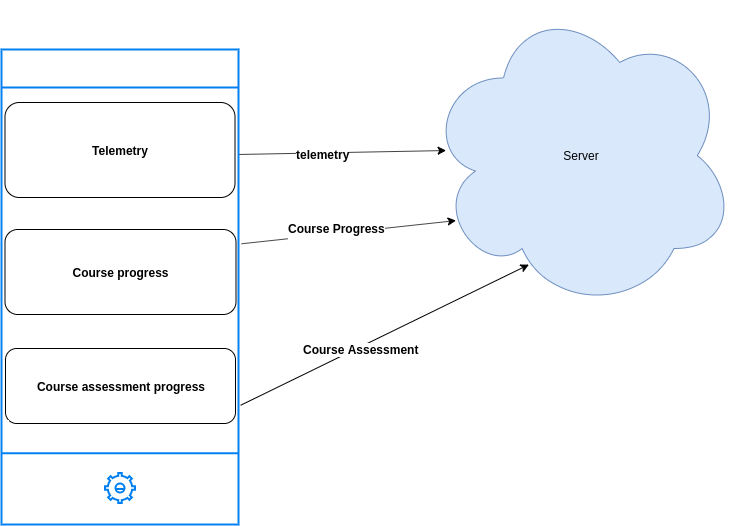

The diagram above was exported from draw.io. Its source (the exported page's mxGraphModel, read from the mxfile embedded in the PNG):
<mxGraphModel dx="1408" dy="699" grid="0" gridSize="10" guides="1" tooltips="1" connect="1" arrows="1" fold="1" page="1" pageScale="1" pageWidth="827" pageHeight="1169" background="none" math="0" shadow="0">
  <root>
    <mxCell id="0" />
    <mxCell id="1" parent="0" />
    <mxCell id="AMhcfyju1hjXFlcpOOkg-2" value="Server" style="ellipse;shape=cloud;whiteSpace=wrap;html=1;fillColor=#dae8fc;strokeColor=#6c8ebf;" vertex="1" parent="1">
      <mxGeometry x="458.5" y="40" width="310" height="310" as="geometry" />
    </mxCell>
    <mxCell id="AMhcfyju1hjXFlcpOOkg-3" value="" style="endArrow=classic;html=1;entryX=0.065;entryY=0.484;entryDx=0;entryDy=0;entryPerimeter=0;exitX=1;exitY=0.221;exitDx=0;exitDy=0;exitPerimeter=0;" edge="1" parent="1" source="AMhcfyju1hjXFlcpOOkg-16" target="AMhcfyju1hjXFlcpOOkg-2">
      <mxGeometry width="50" height="50" relative="1" as="geometry">
        <mxPoint x="273.22" y="197.27999999999997" as="sourcePoint" />
        <mxPoint x="90" y="500" as="targetPoint" />
      </mxGeometry>
    </mxCell>
    <mxCell id="AMhcfyju1hjXFlcpOOkg-4" value="&lt;b&gt;telemetry&lt;/b&gt;" style="text;html=1;resizable=0;points=[];align=center;verticalAlign=middle;labelBackgroundColor=#ffffff;direction=south;" vertex="1" connectable="0" parent="AMhcfyju1hjXFlcpOOkg-3">
      <mxGeometry x="-0.1956" y="-1" relative="1" as="geometry">
        <mxPoint as="offset" />
      </mxGeometry>
    </mxCell>
    <mxCell id="AMhcfyju1hjXFlcpOOkg-5" value="" style="endArrow=classic;html=1;entryX=0.097;entryY=0.71;entryDx=0;entryDy=0;entryPerimeter=0;exitX=1.013;exitY=0.409;exitDx=0;exitDy=0;exitPerimeter=0;" edge="1" parent="1" source="AMhcfyju1hjXFlcpOOkg-16" target="AMhcfyju1hjXFlcpOOkg-2">
      <mxGeometry width="50" height="50" relative="1" as="geometry">
        <mxPoint x="273.22" y="300.68000000000006" as="sourcePoint" />
        <mxPoint x="230" y="270" as="targetPoint" />
      </mxGeometry>
    </mxCell>
    <mxCell id="AMhcfyju1hjXFlcpOOkg-7" value="&lt;b&gt;Course Progress&lt;br&gt;&lt;br&gt;&lt;/b&gt;" style="text;html=1;resizable=0;points=[];align=center;verticalAlign=middle;labelBackgroundColor=#ffffff;" vertex="1" connectable="0" parent="AMhcfyju1hjXFlcpOOkg-5">
      <mxGeometry x="-0.1228" y="-1" relative="1" as="geometry">
        <mxPoint as="offset" />
      </mxGeometry>
    </mxCell>
    <mxCell id="AMhcfyju1hjXFlcpOOkg-8" value="" style="endArrow=classic;html=1;exitX=1.009;exitY=0.749;exitDx=0;exitDy=0;exitPerimeter=0;entryX=0.332;entryY=0.852;entryDx=0;entryDy=0;entryPerimeter=0;rounded=0;" edge="1" parent="1" source="AMhcfyju1hjXFlcpOOkg-16" target="AMhcfyju1hjXFlcpOOkg-2">
      <mxGeometry width="50" height="50" relative="1" as="geometry">
        <mxPoint x="273.22" y="481.0799999999999" as="sourcePoint" />
        <mxPoint x="350" y="350" as="targetPoint" />
      </mxGeometry>
    </mxCell>
    <mxCell id="AMhcfyju1hjXFlcpOOkg-9" value="&lt;b&gt;Course Assessment&lt;br&gt;&lt;/b&gt;" style="text;html=1;resizable=0;points=[];align=center;verticalAlign=middle;labelBackgroundColor=#ffffff;" vertex="1" connectable="0" parent="AMhcfyju1hjXFlcpOOkg-8">
      <mxGeometry x="-0.1793" y="-2" relative="1" as="geometry">
        <mxPoint as="offset" />
      </mxGeometry>
    </mxCell>
    <mxCell id="AMhcfyju1hjXFlcpOOkg-16" value="" style="html=1;verticalLabelPosition=bottom;align=center;labelBackgroundColor=#ffffff;verticalAlign=top;strokeWidth=2;strokeColor=#0080F0;shadow=0;dashed=0;shape=mxgraph.ios7.icons.smartphone;" vertex="1" parent="1">
      <mxGeometry x="34" y="89" width="237" height="475" as="geometry" />
    </mxCell>
    <mxCell id="AMhcfyju1hjXFlcpOOkg-17" value="" style="html=1;verticalLabelPosition=bottom;align=center;labelBackgroundColor=#ffffff;verticalAlign=top;strokeWidth=2;strokeColor=#0080F0;shadow=0;dashed=0;shape=mxgraph.ios7.icons.settings;" vertex="1" parent="1">
      <mxGeometry x="137.5" y="512.5" width="30" height="30" as="geometry" />
    </mxCell>
    <mxCell id="AMhcfyju1hjXFlcpOOkg-19" value="&lt;b&gt;Telemetry&lt;/b&gt;" style="rounded=1;whiteSpace=wrap;html=1;" vertex="1" parent="1">
      <mxGeometry x="37.5" y="142" width="230" height="95" as="geometry" />
    </mxCell>
    <mxCell id="AMhcfyju1hjXFlcpOOkg-21" value="&lt;b&gt;Course progress&lt;/b&gt;" style="rounded=1;whiteSpace=wrap;html=1;direction=west;" vertex="1" parent="1">
      <mxGeometry x="37.5" y="269" width="231" height="85" as="geometry" />
    </mxCell>
    <mxCell id="AMhcfyju1hjXFlcpOOkg-23" value="&lt;b&gt;Course assessment progress&lt;br&gt;&lt;/b&gt;" style="rounded=1;whiteSpace=wrap;html=1;direction=west;" vertex="1" parent="1">
      <mxGeometry x="38" y="388" width="230" height="75" as="geometry" />
    </mxCell>
  </root>
</mxGraphModel>